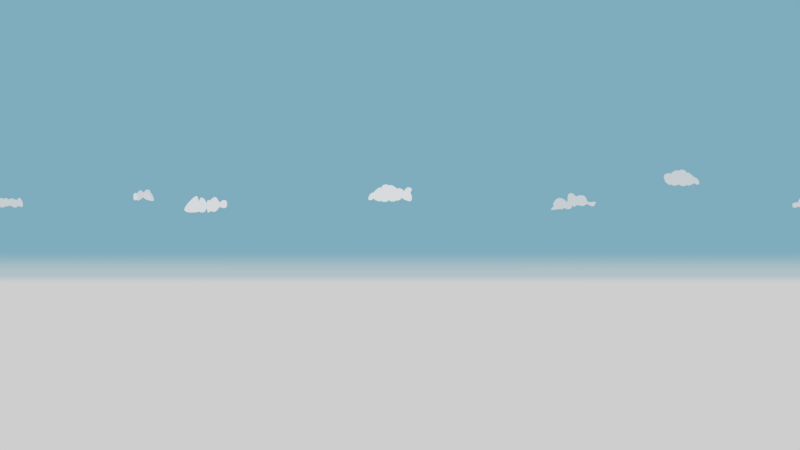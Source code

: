 # Source: skybox.blend  (saved by Blender 2.91.10; exported with 4.5.12 LTS)
import bpy
from mathutils import Matrix  # noqa: F401  (used for matrix-valued properties, if any)

bpy.ops.wm.read_factory_settings(use_empty=True)
scene = bpy.context.scene
scene.name = 'Scene'

# ---- collections
col_collection_1 = bpy.data.collections.new('Collection 1'); scene.collection.children.link(col_collection_1)

# ---- materials (node trees are filled in below, after node groups)
mat_cloud = bpy.data.materials.new('Cloud')

# ---- material node trees
mat_cloud.use_nodes = True; mat_cloud.node_tree.nodes.clear()
_N = mat_cloud.node_tree.nodes; _L = mat_cloud.node_tree.links
n0 = _N.new('ShaderNodeBsdfPrincipled'); n0.name = 'Principled BSDF'; n0.location = (10, 300)
n0.distribution = 'GGX'
n0.subsurface_method = 'BURLEY'
n0.inputs[3].default_value = 1.45
n0.inputs[27].default_value = (0.488, 0.488, 0.488, 1.0)
n0.inputs[28].default_value = 1.0
n1 = _N.new('ShaderNodeOutputMaterial'); n1.name = 'Material Output'; n1.location = (300, 300)
_L.new(n0.outputs[0], n1.inputs[0])
n1.is_active_output = True

# ---- world
world_world = bpy.data.worlds.new('World'); scene.world = world_world
world_world.use_nodes = True; world_world.node_tree.nodes.clear()
_N = world_world.node_tree.nodes; _L = world_world.node_tree.links
n0 = _N.new('ShaderNodeMath'); n0.name = 'Math'; n0.location = (-166, 272)
n0.operation = 'MULTIPLY'
n0.inputs[2].default_value = 0.0
n1 = _N.new('ShaderNodeMath'); n1.name = 'Math.001'; n1.location = (27, 275)
n1.inputs[2].default_value = 0.0
n2 = _N.new('NodeReroute'); n2.name = 'Reroute'; n2.location = (-259, 307)
n2.width = 16
n2.socket_idname = 'NodeSocketFloat'
n2.inputs[0].default_value = 0.0
n3 = _N.new('ShaderNodeTexNoise'); n3.name = 'Musgrave Texture'; n3.location = (-569, 105)
n3.width = 150
n3.normalize = False
n3.inputs[2].default_value = 1.0
n3.inputs[3].default_value = 0.0
n3.inputs[4].default_value = 1.0
n3.inputs[5].default_value = 1.0
n4 = _N.new('ShaderNodeOutputWorld'); n4.name = 'World Output'; n4.location = (476, 366)
n5 = _N.new('ShaderNodeValToRGB'); n5.name = 'ColorRamp'; n5.location = (-100, 640)
n5.color_ramp.interpolation = 'EASE'
while len(n5.color_ramp.elements) > 1: n5.color_ramp.elements.remove(n5.color_ramp.elements[-1])
n5.color_ramp.elements[0].position = 0.0; n5.color_ramp.elements[0].color = (1.0, 1.0, 1.0, 1.0)
_e = n5.color_ramp.elements.new(0.05909); _e.color = (0.4809, 0.7261, 0.8244, 1.0)
_e = n5.color_ramp.elements.new(0.2227); _e.color = (0.1784, 0.4522, 0.6488, 1.0)
n6 = _N.new('ShaderNodeTexCoord'); n6.name = 'Texture Coordinate'; n6.location = (-1198, 366)
n7 = _N.new('ShaderNodeRGB'); n7.name = 'RGB'; n7.location = (-940, 640)
n7.outputs[0].default_value = (0.07888, 0.09304, 0.5, 1.0)
n8 = _N.new('ShaderNodeSeparateXYZ'); n8.name = 'Separate XYZ'; n8.location = (-580, 480)
n9 = _N.new('ShaderNodeMapping'); n9.name = 'Mapping'; n9.location = (-988, 383)
n9.width = 240
n10 = _N.new('ShaderNodeBackground'); n10.name = 'Background'; n10.location = (291, 365)
n11 = _N.new('ShaderNodeMath'); n11.name = 'Math.002'; n11.location = (-320, 520)
n11.inputs[1].default_value = 0.4
n11.inputs[2].default_value = 0.0
_L.new(n10.outputs[0], n4.inputs[0])
_L.new(n0.outputs[0], n1.inputs[0])
_L.new(n2.outputs[0], n0.inputs[0])
_L.new(n6.outputs[0], n9.inputs[0])
_L.new(n9.outputs[0], n8.inputs[0])
_L.new(n8.outputs[2], n11.inputs[0])
_L.new(n5.outputs[0], n10.inputs[0])
_L.new(n11.outputs[0], n5.inputs[0])
n4.is_active_output = True
world_world.color = (0.05088, 0.05088, 0.05088)
world_world.use_sun_shadow = False
world_world.sun_shadow_jitter_overblur = 0.0
world_world.cycles.sample_map_resolution = 2048

# ---- cameras
cam_camera = bpy.data.cameras.new('Camera')
cam_camera.type = 'PANO'
cam_camera.clip_end = 100.0
cam_camera.lens = 24.0
cam_camera.sensor_width = 32.0
cam_camera.sensor_height = 18.0
cam_camera.ortho_scale = 7.314
cam_camera.panorama_type = 'EQUIRECTANGULAR'
cam_camera.dof.focus_distance = 0.0

# ---- meshes
me_plane = bpy.data.meshes.new('Plane')
me_plane.from_pydata([(1.0, -0.9728, -1.189e-09), (1.0, -0.06619, 4.66e-08), (0.7778, -0.8001, -8.739e-09), (0.8907, 0.206, 3.471e-08), (1.056, 0.6288, 1.622e-08), (0.8335, 0.9286, 3.123e-09), (-0.3233, -1.033, 1.447e-09), (-0.3433, -1.027, 1.177e-09), (-0.3333, -0.6351, -1.595e-08), (0.3433, -0.9312, -3.006e-09), (0.3233, -0.936, -2.799e-09), (0.3333, -0.6106, -1.702e-08), (0.3248, 0.7492, 1.096e-08), (0.353, 0.7296, 1.182e-08), (0.3333, 0.4532, 2.39e-08), (-0.3433, 0.9669, 1.446e-09), (-0.3233, 1.049, -2.132e-09), (-0.3333, 0.4327, 2.48e-08), (0.01, -0.936, -2.799e-09), (-0.01, -0.939, -2.668e-09), (0.0, -0.5833, -1.821e-08), (-0.01, 1.184, -8.024e-09), (0.01, 1.188, -8.228e-09), (0.0, 0.7268, 1.194e-08), (0.5656, -0.5964, -1.764e-08), (0.5456, -0.5839, -1.819e-08), (0.6739, 0.5349, 2.033e-08), (0.6796, 0.5089, 2.147e-08), (0.6159, -0.03654, 1.408e-09), (0.5831, -0.3376, -9.101e-09), (-0.6767, 0.1971, 3.51e-08), (-0.6567, 0.2261, 3.383e-08), (-0.6667, 0.07445, 4.046e-08), (-0.6567, -0.6787, -1.405e-08), (-0.6767, -0.6984, -1.318e-08), (-0.6667, -0.4275, -2.503e-08), (-0.9384, -0.8354, -7.196e-09), (-0.8383, -0.01254, 4.426e-08)], [], [(2, 0, 1, 3), (6, 19, 21, 16), (9, 25, 26, 13), (18, 10, 12, 22), (24, 2, 3, 27), (27, 3, 4, 5), (36, 34, 30, 37), (28, 29, 24, 27), (26, 25, 29, 28), (6, 16, 17, 8), (8, 17, 15, 7), (9, 13, 14, 11), (11, 14, 12, 10), (18, 22, 23, 20), (20, 23, 21, 19), (33, 31, 32, 35), (35, 32, 30, 34), (33, 7, 15, 31)])
_uv = me_plane.uv_layers.new(name='UVMap')
_uv.uv.foreach_set('vector', [0.8889, 0.0, 1.0, 0.0, 1.0, 1.0, 0.8889, 1.0, 0.3383, 0.0, 0.495, 0.0, 0.495, 1.0, 0.3383, 1.0, 0.6717, 0.0, 0.7728, 0.0, 0.7728, 1.0, 0.6717, 1.0, 0.505, 0.0, 0.6617, 0.0, 0.6617, 1.0, 0.505, 1.0, 0.7828, 0.0, 0.8889, 0.0, 0.8889, 1.0, 0.7828, 1.0, 0.7828, 1.0, 0.8889, 1.0, 0.8889, 1.0, 0.7778, 1.0, 0.08083, 0.0, 0.1617, 0.0, 0.1617, 1.0, 0.08083, 1.0, 0.7743, 1.0, 0.7778, 0.0, 0.7828, 0.0, 0.7759, 1.0, 0.7728, 1.0, 0.7728, 0.0, 0.7778, 0.0, 0.7743, 1.0, 0.3383, 0.0, 0.3383, 1.0, 0.3333, 1.0, 0.3333, 0.000834, 0.3333, 0.000834, 0.3333, 1.0, 0.3283, 1.0, 0.3283, 0.0, 0.6717, 0.0, 0.6717, 1.0, 0.6667, 1.0, 0.6667, 0.0, 0.6667, 0.0, 0.6667, 1.0, 0.6617, 1.0, 0.6617, 0.0, 0.505, 0.0, 0.505, 1.0, 0.5, 0.9939, 0.5, 0.0, 0.5, 0.0, 0.5, 0.9939, 0.495, 1.0, 0.495, 0.0, 0.1717, 0.0, 0.1717, 1.0, 0.1667, 1.0, 0.1667, 0.0, 0.1667, 0.0, 0.1667, 1.0, 0.1617, 1.0, 0.1617, 0.0, 0.1717, 0.0, 0.3283, 0.0, 0.3283, 1.0, 0.1717, 1.0])
me_plane.materials.append(mat_cloud)
me_plane.use_remesh_fix_poles = True
me_plane.use_remesh_preserve_attributes = False
me_plane.use_mirror_vertex_groups = False
me_plane.update()
me_plane_001 = bpy.data.meshes.new('Plane.001')
me_plane_001.from_pydata([(-4.286, -1.0, 0.0), (2.094, -0.4907, -2.226e-08), (-2.094, 1.0, 0.0), (2.094, 0.4907, 2.226e-08), (-1.396, -1.0, 0.0), (-0.698, -1.0, 0.0), (5.775e-08, -0.8601, -6.114e-09), (0.698, -1.0, 0.0), (1.396, -0.4907, -2.226e-08), (1.396, 0.4907, 2.226e-08), (0.698, 1.0, 0.0), (-6.707e-08, 0.5796, 1.838e-08), (-0.698, 0.4398, 2.449e-08), (-1.396, 1.0, 0.0), (-1.714, 1.0, 0.0), (-1.714, -1.0, 0.0), (-1.571, -0.8242, -7.685e-09), (-1.571, -0.03456, 4.522e-08), (-0.5817, -0.2479, -3.288e-08), (-0.4654, -1.0, 0.0), (-0.349, -1.0, 0.0), (-0.2327, -1.0, 0.0), (-0.1163, -0.7924, -9.074e-09), (-0.1163, 0.3525, 2.83e-08), (-0.2327, 0.4398, 2.449e-08), (-0.349, 0.4398, 2.449e-08), (-0.4654, 0.4398, 2.449e-08), (-0.5817, -0.06737, 4.666e-08), (1.047, -0.2159, -3.427e-08), (1.047, -0.02905, 4.498e-08)], [], [(8, 1, 3, 9), (16, 4, 13, 17), (4, 5, 12, 13), (22, 6, 11, 23), (6, 7, 10, 11), (28, 8, 9, 29), (0, 15, 14, 2), (15, 16, 17, 14), (5, 18, 27, 12), (18, 19, 26, 27), (19, 20, 25, 26), (20, 21, 24, 25), (21, 22, 23, 24), (7, 28, 29, 10)])
_uv = me_plane_001.uv_layers.new(name='UVMap')
_uv.uv.foreach_set('vector', [0.8333, 0.0, 1.0, 0.0, 1.0, 1.0, 0.8333, 1.0, 0.125, 0.0, 0.1667, 0.0, 0.1667, 1.0, 0.125, 1.0, 0.1667, 0.0, 0.3333, 0.0, 0.3333, 1.0, 0.1667, 1.0, 0.4722, 0.0, 0.5, 0.0, 0.5, 1.0, 0.4722, 1.0, 0.5, 0.0, 0.6667, 0.0, 0.6667, 1.0, 0.5, 1.0, 0.75, 0.0, 0.8333, 0.0, 0.8333, 1.0, 0.75, 1.0, 0.0, 0.0, 0.08333, 0.0, 0.08333, 1.0, 0.0, 1.0, 0.08333, 0.0, 0.125, 0.0, 0.125, 1.0, 0.08333, 1.0, 0.3333, 0.0, 0.3611, 0.0, 0.3611, 1.0, 0.3333, 1.0, 0.3611, 0.0, 0.3889, 0.0, 0.3889, 1.0, 0.3611, 1.0, 0.3889, 0.0, 0.4167, 0.0, 0.4167, 1.0, 0.3889, 1.0, 0.4167, 0.0, 0.4444, 0.0, 0.4444, 1.0, 0.4167, 1.0, 0.4444, 0.0, 0.4722, 0.0, 0.4722, 1.0, 0.4444, 1.0, 0.6667, 0.0, 0.75, 0.0, 0.75, 1.0, 0.6667, 1.0])
me_plane_001.materials.append(mat_cloud)
me_plane_001.use_remesh_fix_poles = True
me_plane_001.use_remesh_preserve_attributes = False
me_plane_001.use_mirror_vertex_groups = False
me_plane_001.update()
me_plane_002 = bpy.data.meshes.new('Plane.002')
me_plane_002.from_pydata([(-1.0, -0.9326, -2.948e-09), (1.0, -0.9261, -3.231e-09), (-1.0, -0.2421, 5.43e-08), (1.0, -0.2937, 5.655e-08), (-0.8182, -0.813, -8.174e-09), (-0.4545, -1.04, 1.753e-09), (-0.2727, -0.7372, -1.149e-08), (-0.09091, -0.6712, -1.437e-08), (0.2727, -0.9704, -1.292e-09), (0.4545, -0.9278, -3.156e-09), (0.8182, -1.046, 2.023e-09), (0.8182, -0.3195, 5.768e-08), (0.4545, 0.6062, 1.721e-08), (0.2727, 0.1193, 3.85e-08), (-0.09091, 0.05644, 4.124e-08), (-0.2727, 0.482, 2.264e-08), (-0.4545, 0.0995, 3.936e-08), (-0.8182, 0.4953, 2.206e-08), (-0.6213, -0.8909, -4.768e-09), (-0.6514, -0.7631, -1.035e-08), (-0.6364, -0.6613, -1.48e-08), (0.106, -0.8157, -8.055e-09), (0.07583, -0.9072, -4.055e-09), (0.09091, -0.6588, -1.492e-08), (0.6514, -0.8333, -7.287e-09), (0.6213, -0.8687, -5.739e-09), (0.6364, -0.8075, -8.415e-09), (0.6213, -0.1559, 5.053e-08), (0.6514, -0.1761, 5.141e-08), (0.6364, -0.3421, 5.866e-08), (0.07583, 0.4536, 2.389e-08), (0.106, 0.4701, 2.316e-08), (0.09091, 0.2809, 3.143e-08), (-0.6514, 0.3901, 2.666e-08), (-0.6213, 0.1984, 3.504e-08), (-0.6364, -0.01761, 4.448e-08)], [], [(10, 1, 3, 11), (0, 4, 17, 2), (18, 5, 16, 34), (7, 22, 30, 14), (5, 6, 15, 16), (6, 7, 14, 15), (21, 8, 13, 31), (9, 25, 27, 12), (8, 9, 12, 13), (24, 10, 11, 28), (18, 34, 35, 20), (20, 35, 33, 19), (21, 31, 32, 23), (23, 32, 30, 22), (24, 28, 29, 26), (26, 29, 27, 25), (4, 19, 33, 17)])
_uv = me_plane_002.uv_layers.new(name='UVMap')
_uv.uv.foreach_set('vector', [0.9091, 0.0, 1.0, 0.0, 1.0, 1.0, 0.9091, 1.0, 0.0, 0.0, 0.09091, 0.0, 0.09091, 1.0, 0.0, 1.0, 0.1894, 0.0, 0.2727, 0.0, 0.2727, 1.0, 0.1894, 1.0, 0.4545, 0.0, 0.5379, 0.0, 0.5379, 1.0, 0.4545, 1.0, 0.2727, 0.0, 0.3636, 0.0, 0.3636, 1.0, 0.2727, 1.0, 0.3636, 0.0, 0.4545, 0.0, 0.4545, 1.0, 0.3636, 1.0, 0.553, 0.0, 0.6364, 0.0, 0.6364, 1.0, 0.553, 1.0, 0.7273, 0.0, 0.8106, 0.0, 0.8106, 1.0, 0.7273, 1.0, 0.6364, 0.0, 0.7273, 0.0, 0.7273, 1.0, 0.6364, 1.0, 0.8257, 0.0, 0.9091, 0.0, 0.9091, 1.0, 0.8257, 1.0, 0.1894, 0.0, 0.1894, 1.0, 0.1818, 0.9958, 0.1818, 0.0, 0.1818, 0.0, 0.1818, 0.9958, 0.1743, 1.0, 0.1743, 0.0, 0.553, 0.0, 0.553, 1.0, 0.5455, 0.9889, 0.5455, 0.0, 0.5455, 0.0, 0.5455, 0.9889, 0.5379, 1.0, 0.5379, 0.0, 0.8257, 0.0, 0.8257, 1.0, 0.8182, 1.0, 0.8182, 0.001085, 0.8182, 0.001085, 0.8182, 1.0, 0.8106, 1.0, 0.8106, 0.0, 0.09091, 0.0, 0.1743, 0.0, 0.1743, 1.0, 0.09091, 1.0])
me_plane_002.materials.append(mat_cloud)
me_plane_002.use_remesh_fix_poles = True
me_plane_002.use_remesh_preserve_attributes = False
me_plane_002.use_mirror_vertex_groups = False
me_plane_002.update()
me_plane_003 = bpy.data.meshes.new('Plane.003')
me_plane_003.from_pydata([(-3.369, -0.01191, 5.615e-08), (2.449, 0.2991, 0.06251), (-2.094, -0.5113, 1.245e-07), (2.027, -0.3201, 0.04123), (-1.396, 0.1083, -1.759e-08), (-1.353, 1.361, -9.122e-08), (-0.1155, 1.007, 0.0863), (1.088, 1.035, 0.06881), (1.711, -0.2639, 0.006268), (1.742, 0.2292, 0.01175), (0.8063, -0.3802, 0.01909), (0.02976, -0.08535, 0.005247), (-0.6926, 0.03305, 0.0009601), (-1.396, -0.6606, 1.102e-07), (-1.714, -0.4336, 1.098e-07), (-1.714, 0.5944, -4.051e-08), (0.9473, 0.1758, 0.04395), (0.2596, 0.4608, 0.04577), (-0.6953, 0.5816, 0.00048), (-0.4471, 1.236, 0.003223), (-1.396, -0.2762, 4.632e-08), (-0.214, 0.6855, 0.003295), (2.238, -0.0105, 0.05187), (-2.97, -0.1681, 7.752e-08), (-0.2263, -0.1979, 0.001125), (-2.642, 0.8629, -3.901e-08), (-0.6008, -0.4388, 0.003723), (-1.904, -0.4724, 1.172e-07), (1.146, 0.124, 0.01745), (1.073, 0.1151, 0.004501), (1.727, -0.01736, 0.009007), (-1.714, 0.08041, 3.465e-08), (-2.273, 0.1952, 3.907e-08), (-0.4457, 0.2828, 0.003473), (-0.2201, 0.4069, 0.00221), (1.109, 0.1196, 0.01098), (-3.36, -0.7171, 1.039e-07), (-3.63, -0.6116, 8.946e-08), (-2.094, -0.6457, 1.304e-07), (-1.904, -0.6068, 1.23e-07), (-1.282, 0.3134, -2.964e-08), (-0.7311, -0.547, 0.0001573), (-1.281, -0.1357, 7.864e-05)], [], [(35, 30, 8, 29), (18, 33, 26, 12), (42, 18, 12, 41), (30, 22, 3, 8), (17, 16, 10, 11), (23, 32, 27, 2), (32, 31, 14, 27), (19, 21, 34, 33), (33, 34, 24, 26), (21, 6, 17, 34), (34, 17, 11, 24), (7, 28, 35, 16), (15, 4, 20, 31), (16, 35, 29, 10), (31, 20, 13, 14), (25, 15, 31, 32), (0, 25, 32, 23), (6, 7, 16, 17), (9, 1, 22, 30), (40, 5, 18, 42), (5, 19, 33, 18), (28, 9, 30, 35), (23, 2, 36, 37), (2, 27, 39, 38), (4, 40, 42, 20), (20, 42, 41, 13)])
_uv = me_plane_003.uv_layers.new(name='UVMap')
_uv.uv.foreach_set('vector', [0.75, 0.5, 0.875, 0.5, 0.875, 1.0, 0.75, 1.0, 0.3333, 0.5, 0.3889, 0.5, 0.3889, 1.0, 0.3333, 1.0, 0.25, 0.5, 0.3333, 0.5, 0.3333, 1.0, 0.25, 1.0, 0.875, 0.5, 1.0, 0.5, 1.0, 1.0, 0.875, 1.0, 0.5, 0.5, 0.6667, 0.5, 0.6667, 1.0, 0.5, 1.0, 0.0, 0.5, 0.04167, 0.5, 0.04167, 1.0, 0.0, 1.0, 0.04167, 0.5, 0.08333, 0.5, 0.08333, 1.0, 0.04167, 1.0, 0.3889, 0.0, 0.4444, 0.0, 0.4444, 0.5, 0.3889, 0.5, 0.3889, 0.5, 0.4444, 0.5, 0.4444, 1.0, 0.3889, 1.0, 0.4444, 0.0, 0.5, 0.0, 0.5, 0.5, 0.4444, 0.5, 0.4444, 0.5, 0.5, 0.5, 0.5, 1.0, 0.4444, 1.0, 0.6667, 0.0, 0.75, 0.0, 0.75, 0.5, 0.6667, 0.5, 0.08333, 0.0, 0.1667, 0.0, 0.1667, 0.5, 0.08333, 0.5, 0.6667, 0.5, 0.75, 0.5, 0.75, 1.0, 0.6667, 1.0, 0.08333, 0.5, 0.1667, 0.5, 0.1667, 1.0, 0.08333, 1.0, 0.04167, 0.0, 0.08333, 0.0, 0.08333, 0.5, 0.04167, 0.5, 0.0, 0.0, 0.04167, 0.0, 0.04167, 0.5, 0.0, 0.5, 0.5, 0.0, 0.6667, 0.0, 0.6667, 0.5, 0.5, 0.5, 0.875, 0.0, 1.0, 0.0, 1.0, 0.5, 0.875, 0.5, 0.25, 0.0, 0.3333, 0.0, 0.3333, 0.5, 0.25, 0.5, 0.3333, 0.0, 0.3889, 0.0, 0.3889, 0.5, 0.3333, 0.5, 0.75, 0.0, 0.875, 0.0, 0.875, 0.5, 0.75, 0.5, 0.0, 0.5, 0.0, 1.0, 0.0, 1.0, 0.0, 0.5, 0.0, 1.0, 0.04167, 1.0, 0.04167, 1.0, 0.0, 1.0, 0.1667, 0.0, 0.25, 0.0, 0.25, 0.5, 0.1667, 0.5, 0.1667, 0.5, 0.25, 0.5, 0.25, 1.0, 0.1667, 1.0])
me_plane_003.materials.append(mat_cloud)
me_plane_003.use_remesh_fix_poles = True
me_plane_003.use_remesh_preserve_attributes = False
me_plane_003.use_mirror_vertex_groups = False
me_plane_003.update()
me_plane_004 = bpy.data.meshes.new('Plane.004')
me_plane_004.from_pydata([(1.104, -0.9728, 0.1935), (1.0, -0.06619, 4.66e-08), (0.882, -0.8001, 0.1935), (0.8907, 0.206, 3.471e-08), (0.8998, 0.4239, 2.518e-08), (0.8247, 0.5294, 2.057e-08), (0.3433, -0.9312, -3.006e-09), (0.1688, -0.936, -0.2869), (0.3333, -0.6106, -1.702e-08), (0.1699, 0.2871, -0.2869), (0.353, 0.2058, 3.472e-08), (0.3333, -0.07053, 4.679e-08), (0.7045, -0.7298, -1.181e-08), (0.5456, -0.5839, -1.819e-08), (0.5236, 0.5349, 0.003135), (0.6796, 0.5089, 2.147e-08), (0.6159, -0.03654, 1.408e-09), (0.5831, -0.3376, -9.101e-09)], [], [(2, 0, 1, 3), (6, 13, 14, 10), (12, 2, 3, 15), (15, 3, 4, 5), (16, 17, 12, 15), (14, 13, 17, 16), (6, 10, 11, 8), (8, 11, 9, 7)])
_uv = me_plane_004.uv_layers.new(name='UVMap')
_uv.uv.foreach_set('vector', [0.8889, 0.0, 1.0, 0.0, 1.0, 1.0, 0.8889, 1.0, 0.6717, 0.0, 0.7728, 0.0, 0.7728, 1.0, 0.6717, 1.0, 0.7828, 0.0, 0.8889, 0.0, 0.8889, 1.0, 0.7828, 1.0, 0.7828, 1.0, 0.8889, 1.0, 0.8889, 1.0, 0.7778, 1.0, 0.7743, 1.0, 0.7778, 0.0, 0.7828, 0.0, 0.7759, 1.0, 0.7728, 1.0, 0.7728, 0.0, 0.7778, 0.0, 0.7743, 1.0, 0.6717, 0.0, 0.6717, 1.0, 0.6667, 1.0, 0.6667, 0.0, 0.6667, 0.0, 0.6667, 1.0, 0.6617, 1.0, 0.6617, 0.0])
me_plane_004.materials.append(mat_cloud)
me_plane_004.use_remesh_fix_poles = True
me_plane_004.use_remesh_preserve_attributes = False
me_plane_004.use_mirror_vertex_groups = False
me_plane_004.update()
me_plane_005 = bpy.data.meshes.new('Plane.005')
me_plane_005.from_pydata([(-0.3233, -1.033, 1.447e-09), (-0.3433, -1.027, 1.177e-09), (-0.3333, -0.6351, -1.595e-08), (0.3433, -0.9312, -3.006e-09), (0.3233, -0.936, -2.799e-09), (0.3333, -0.6106, -1.702e-08), (0.3248, 0.7492, 1.096e-08), (0.353, 0.7296, 1.182e-08), (0.3333, 0.4532, 2.39e-08), (-0.3433, 0.9669, 1.446e-09), (-0.3233, 1.049, -2.132e-09), (-0.3333, 0.4327, 2.48e-08), (0.01, -0.936, -2.799e-09), (-0.01, -0.939, -2.668e-09), (0.0, -0.5833, -1.821e-08), (-0.01, 1.184, -8.024e-09), (0.01, 1.188, -8.228e-09), (0.0, 0.7268, 1.194e-08), (0.5656, -0.5964, -1.764e-08), (0.5456, -0.5839, -1.819e-08), (0.6739, 0.5349, 2.033e-08), (0.6796, 0.5089, 2.147e-08), (0.6159, -0.03654, 1.408e-09), (0.5831, -0.3376, -9.101e-09), (-0.6767, 0.1971, 3.51e-08), (-0.6567, 0.2261, 3.383e-08), (-0.6667, 0.07445, 4.046e-08), (-0.6567, -0.6787, -1.405e-08), (-0.6767, -0.6984, -1.318e-08), (-0.6667, -0.4275, -2.503e-08), (-0.9384, -0.8354, -7.196e-09), (-0.8383, -0.01254, 4.426e-08)], [], [(0, 13, 15, 10), (3, 19, 20, 7), (12, 4, 6, 16), (30, 28, 24, 31), (22, 23, 18, 21), (20, 19, 23, 22), (0, 10, 11, 2), (2, 11, 9, 1), (3, 7, 8, 5), (5, 8, 6, 4), (12, 16, 17, 14), (14, 17, 15, 13), (27, 25, 26, 29), (29, 26, 24, 28), (27, 1, 9, 25)])
_uv = me_plane_005.uv_layers.new(name='UVMap')
_uv.uv.foreach_set('vector', [0.3383, 0.0, 0.495, 0.0, 0.495, 1.0, 0.3383, 1.0, 0.6717, 0.0, 0.7728, 0.0, 0.7728, 1.0, 0.6717, 1.0, 0.505, 0.0, 0.6617, 0.0, 0.6617, 1.0, 0.505, 1.0, 0.08083, 0.0, 0.1617, 0.0, 0.1617, 1.0, 0.08083, 1.0, 0.7743, 1.0, 0.7778, 0.0, 0.7828, 0.0, 0.7759, 1.0, 0.7728, 1.0, 0.7728, 0.0, 0.7778, 0.0, 0.7743, 1.0, 0.3383, 0.0, 0.3383, 1.0, 0.3333, 1.0, 0.3333, 0.000834, 0.3333, 0.000834, 0.3333, 1.0, 0.3283, 1.0, 0.3283, 0.0, 0.6717, 0.0, 0.6717, 1.0, 0.6667, 1.0, 0.6667, 0.0, 0.6667, 0.0, 0.6667, 1.0, 0.6617, 1.0, 0.6617, 0.0, 0.505, 0.0, 0.505, 1.0, 0.5, 0.9939, 0.5, 0.0, 0.5, 0.0, 0.5, 0.9939, 0.495, 1.0, 0.495, 0.0, 0.1717, 0.0, 0.1717, 1.0, 0.1667, 1.0, 0.1667, 0.0, 0.1667, 0.0, 0.1667, 1.0, 0.1617, 1.0, 0.1617, 0.0, 0.1717, 0.0, 0.3283, 0.0, 0.3283, 1.0, 0.1717, 1.0])
me_plane_005.materials.append(mat_cloud)
me_plane_005.use_remesh_fix_poles = True
me_plane_005.use_remesh_preserve_attributes = False
me_plane_005.use_mirror_vertex_groups = False
me_plane_005.update()

# ---- objects
ob_plane = bpy.data.objects.new('Plane', me_plane)
ob_plane_001 = bpy.data.objects.new('Plane.001', me_plane_001)
ob_plane_002 = bpy.data.objects.new('Plane.002', me_plane_002)
ob_plane_003 = bpy.data.objects.new('Plane.003', me_plane_003)
ob_plane_004 = bpy.data.objects.new('Plane.004', me_plane_004)
ob_plane_005 = bpy.data.objects.new('Plane.005', me_plane_005)
ob_camera = bpy.data.objects.new('Camera', cam_camera)

# ---- transforms, parenting, visibility, modifiers, constraints
ob_plane.location = (-1.429, 16.34, 3.658)
ob_plane.rotation_euler = (1.571, -0.0, 0.08727)
ob_plane.scale = (3.0, 1.0, 1.0)
ob_plane.lineart.crease_threshold = 0.0
_m = ob_plane.modifiers.new('Subdivision', 'SUBSURF')
_m.uv_smooth = 'PRESERVE_CORNERS'
_m.levels = 3
ob_plane_001.location = (-16.34, 1.429, 2.44)
ob_plane_001.rotation_euler = (1.571, -0.0, 1.484)
ob_plane_001.lineart.crease_threshold = 0.0
_m = ob_plane_001.modifiers.new('Subdivision', 'SUBSURF')
_m.uv_smooth = 'PRESERVE_CORNERS'
_m.levels = 3
ob_plane_002.location = (-1.201, -19.96, 3.424)
ob_plane_002.rotation_euler = (1.571, -0.0, -0.06009)
ob_plane_002.scale = (2.422, 1.0, 1.0)
ob_plane_002.lineart.crease_threshold = 0.0
_m = ob_plane_002.modifiers.new('Subdivision', 'SUBSURF')
_m.uv_smooth = 'PRESERVE_CORNERS'
_m.levels = 3
ob_plane_003.location = (16.15, 2.848, 2.44)
ob_plane_003.rotation_euler = (1.571, -0.0, 4.887)
ob_plane_003.lineart.crease_threshold = 0.0
_m = ob_plane_003.modifiers.new('Subdivision', 'SUBSURF')
_m.uv_smooth = 'PRESERVE_CORNERS'
_m.levels = 3
ob_plane_004.location = (-13.94, -8.633, 3.658)
ob_plane_004.rotation_euler = (1.571, -0.0, 2.125)
ob_plane_004.scale = (3.0, 1.0, 1.0)
ob_plane_004.lineart.crease_threshold = 0.0
_m = ob_plane_004.modifiers.new('Subdivision', 'SUBSURF')
_m.uv_smooth = 'PRESERVE_CORNERS'
_m.levels = 3
ob_plane_005.location = (13.36, -9.512, 5.556)
ob_plane_005.rotation_euler = (1.571, -0.0, -2.19)
ob_plane_005.scale = (-3.0, 1.0, 1.0)
ob_plane_005.lineart.crease_threshold = 0.0
_m = ob_plane_005.modifiers.new('Subdivision', 'SUBSURF')
_m.uv_smooth = 'PRESERVE_CORNERS'
_m.levels = 3
ob_camera.location = (0.0, 0.0, 0.0)
ob_camera.rotation_euler = (1.571, -0.0, 0.0)
ob_camera.lock_rotations_4d = False
ob_camera.empty_display_type = 'ARROWS'
ob_camera.color = (0.0, 0.0, 0.0, 0.0)
ob_camera.display_type = 'WIRE'
ob_camera.lineart.crease_threshold = 0.0

# ---- collection membership
scene.collection.objects.link(ob_plane)
scene.collection.objects.link(ob_plane_001)
scene.collection.objects.link(ob_plane_002)
scene.collection.objects.link(ob_plane_003)
scene.collection.objects.link(ob_plane_004)
scene.collection.objects.link(ob_plane_005)
col_collection_1.objects.link(ob_camera)

# ---- scene / render settings (as saved in the file)
scene.camera = ob_camera
scene.frame_start = 1; scene.frame_end = 300; scene.frame_set(0)
scene.render.engine = 'CYCLES'
scene.render.image_settings.color_depth = '16'
scene.render.image_settings.compression = 5
scene.render.resolution_x = 4096
scene.render.resolution_y = 2304
scene.render.fps = 60
scene.render.dither_intensity = 0.0
scene.cycles.feature_set = 'EXPERIMENTAL'
scene.cycles.samples = 128
scene.cycles.sampling_pattern = 'TABULATED_SOBOL'
scene.cycles.use_adaptive_sampling = False
scene.cycles.use_light_tree = False
scene.cycles.bake_type = 'ENVIRONMENT'
scene.eevee.use_volumetric_shadows = True
scene.eevee.use_gtao = True
scene.eevee.use_raytracing = True
scene.view_settings.look = 'Medium High Contrast'
scene.view_settings.view_transform = 'Filmic'
bpy.context.view_layer.update()

# ---- added for rendering (the .blend has no usable light): sun
light_auto_sun = bpy.data.lights.new('AutoSun', 'SUN')
light_auto_sun.energy = 3.0
light_auto_sun.angle = 0.0523599
ob_auto_sun = bpy.data.objects.new('AutoSun', light_auto_sun)
scene.collection.objects.link(ob_auto_sun)
ob_auto_sun.rotation_euler = (0.872665, 0.174533, 0.523599)
bpy.context.view_layer.update()
